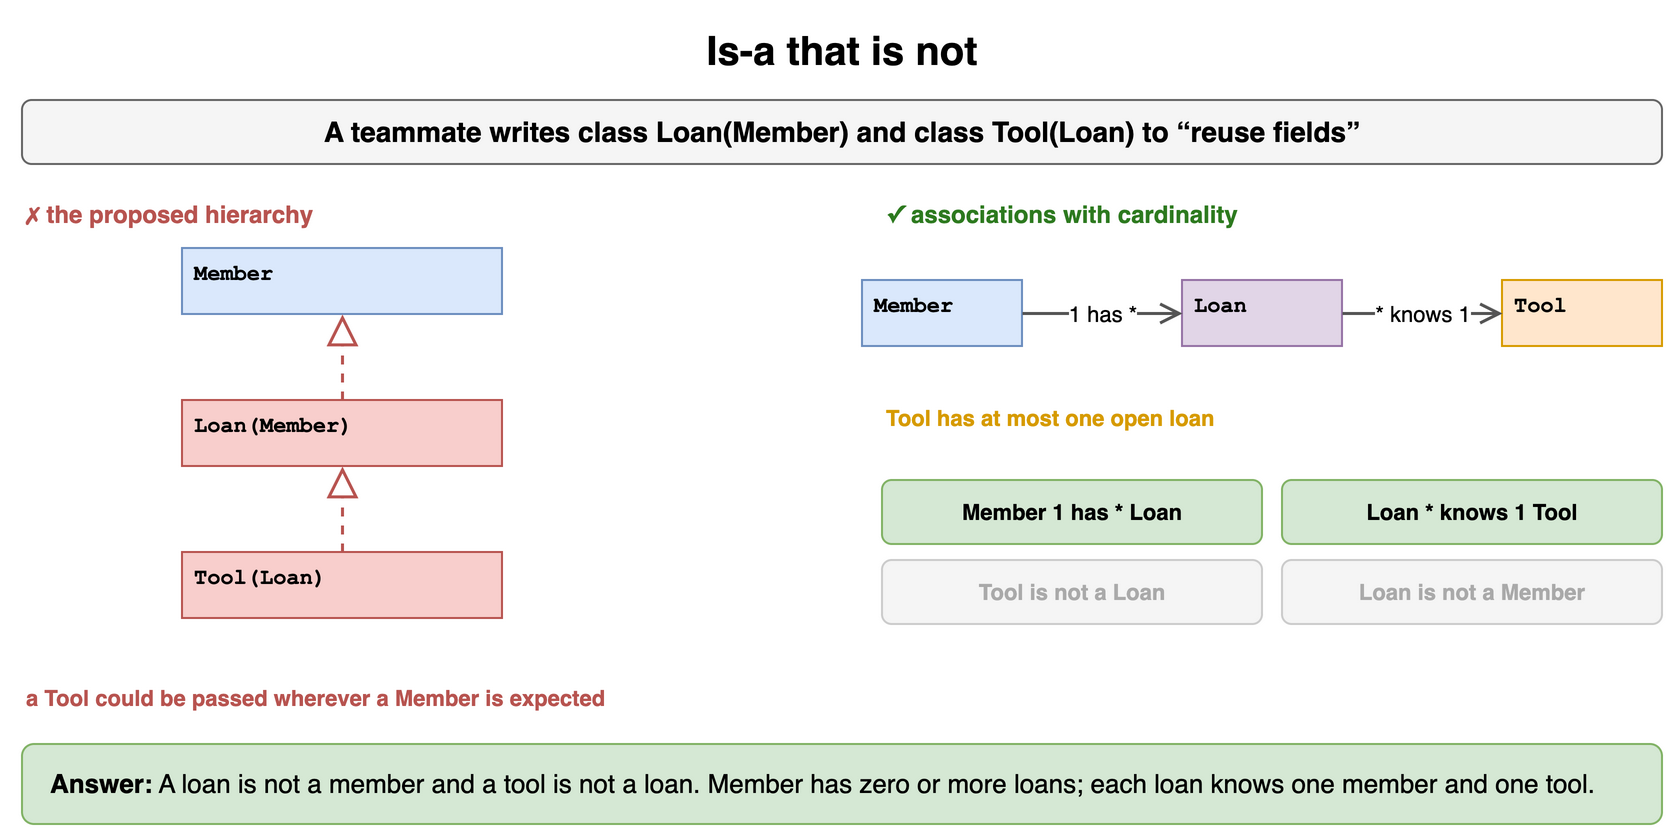

The diagram above was exported from draw.io. Its source (the exported page's mxGraphModel, read from the mxfile embedded in the PNG):
<mxGraphModel dx="900" dy="428" grid="1" gridSize="10" guides="1" tooltips="1" connect="1" arrows="1" fold="1" page="1" pageScale="1" pageWidth="900" pageHeight="428" math="0" shadow="0">
  <root>
    <mxCell id="0" />
    <mxCell id="1" parent="0" />
    <mxCell id="d31" value="Is-a that is not" style="text;html=1;align=center;verticalAlign=middle;whiteSpace=wrap;fontSize=20;fontStyle=1;" vertex="1" parent="1">
      <mxGeometry x="40" y="10" width="820" height="30" as="geometry" />
    </mxCell>
    <mxCell id="d32" value="A teammate writes class Loan(Member) and class Tool(Loan) to “reuse fields”" style="rounded=1;whiteSpace=wrap;html=1;fillColor=#f5f5f5;strokeColor=#666666;fontStyle=1;fontSize=14;" vertex="1" parent="1">
      <mxGeometry x="40" y="50" width="820" height="32" as="geometry" />
    </mxCell>
    <mxCell id="d33" value="✗ the proposed hierarchy" style="text;html=1;whiteSpace=wrap;fontSize=11;align=left;verticalAlign=middle;fontSize=12;fontColor=#b85450;fontStyle=1;" vertex="1" parent="1">
      <mxGeometry x="40" y="98" width="380" height="18" as="geometry" />
    </mxCell>
    <mxCell id="d34" value="&lt;div style=&quot;margin:2px 6px&quot;&gt;&lt;b&gt;Member&lt;/b&gt;&lt;/div&gt;" style="rounded=0;whiteSpace=wrap;html=1;align=left;verticalAlign=top;spacing=0;fontFamily=Courier New;fontSize=11;fillColor=#dae8fc;strokeColor=#6c8ebf;" vertex="1" parent="1">
      <mxGeometry x="120" y="124" width="160" height="33" as="geometry" />
    </mxCell>
    <mxCell id="d35" value="&lt;div style=&quot;margin:2px 6px&quot;&gt;&lt;b&gt;Loan(Member)&lt;/b&gt;&lt;/div&gt;" style="rounded=0;whiteSpace=wrap;html=1;align=left;verticalAlign=top;spacing=0;fontFamily=Courier New;fontSize=11;fillColor=#f8cecc;strokeColor=#b85450;" vertex="1" parent="1">
      <mxGeometry x="120" y="200" width="160" height="33" as="geometry" />
    </mxCell>
    <mxCell id="d36" value="&lt;div style=&quot;margin:2px 6px&quot;&gt;&lt;b&gt;Tool(Loan)&lt;/b&gt;&lt;/div&gt;" style="rounded=0;whiteSpace=wrap;html=1;align=left;verticalAlign=top;spacing=0;fontFamily=Courier New;fontSize=11;fillColor=#f8cecc;strokeColor=#b85450;" vertex="1" parent="1">
      <mxGeometry x="120" y="276" width="160" height="33" as="geometry" />
    </mxCell>
    <mxCell id="d37" value="" style="endArrow=block;endFill=0;endSize=12;html=1;strokeWidth=1.5;strokeColor=#b85450;dashed=1;" edge="1" parent="1" source="d35" target="d34">
      <mxGeometry relative="1" as="geometry" />
    </mxCell>
    <mxCell id="d38" value="" style="endArrow=block;endFill=0;endSize=12;html=1;strokeWidth=1.5;strokeColor=#b85450;dashed=1;" edge="1" parent="1" source="d36" target="d35">
      <mxGeometry relative="1" as="geometry" />
    </mxCell>
    <mxCell id="d39" value="a Tool could be passed wherever a Member is expected" style="text;html=1;whiteSpace=wrap;fontSize=11;align=left;verticalAlign=middle;fontSize=11;fontColor=#b85450;fontStyle=1;" vertex="1" parent="1">
      <mxGeometry x="40" y="340" width="360" height="18" as="geometry" />
    </mxCell>
    <mxCell id="d310" value="✓ associations with cardinality" style="text;html=1;whiteSpace=wrap;fontSize=11;align=left;verticalAlign=middle;fontSize=12;fontColor=#2d7a1f;fontStyle=1;" vertex="1" parent="1">
      <mxGeometry x="470" y="98" width="390" height="18" as="geometry" />
    </mxCell>
    <mxCell id="d311" value="&lt;div style=&quot;margin:2px 6px&quot;&gt;&lt;b&gt;Member&lt;/b&gt;&lt;/div&gt;" style="rounded=0;whiteSpace=wrap;html=1;align=left;verticalAlign=top;spacing=0;fontFamily=Courier New;fontSize=11;fillColor=#dae8fc;strokeColor=#6c8ebf;" vertex="1" parent="1">
      <mxGeometry x="460" y="140" width="80" height="33" as="geometry" />
    </mxCell>
    <mxCell id="d312" value="&lt;div style=&quot;margin:2px 6px&quot;&gt;&lt;b&gt;Loan&lt;/b&gt;&lt;/div&gt;" style="rounded=0;whiteSpace=wrap;html=1;align=left;verticalAlign=top;spacing=0;fontFamily=Courier New;fontSize=11;fillColor=#e1d5e7;strokeColor=#9673a6;" vertex="1" parent="1">
      <mxGeometry x="620" y="140" width="80" height="33" as="geometry" />
    </mxCell>
    <mxCell id="d313" value="&lt;div style=&quot;margin:2px 6px&quot;&gt;&lt;b&gt;Tool&lt;/b&gt;&lt;/div&gt;" style="rounded=0;whiteSpace=wrap;html=1;align=left;verticalAlign=top;spacing=0;fontFamily=Courier New;fontSize=11;fillColor=#ffe6cc;strokeColor=#d79b00;" vertex="1" parent="1">
      <mxGeometry x="780" y="140" width="80" height="33" as="geometry" />
    </mxCell>
    <mxCell id="d314" value="1 has *" style="endArrow=open;endSize=8;html=1;strokeWidth=1.5;strokeColor=#555555;fontSize=11;labelBackgroundColor=#ffffff;" edge="1" parent="1" source="d311" target="d312">
      <mxGeometry relative="1" as="geometry" />
    </mxCell>
    <mxCell id="d315" value="* knows 1" style="endArrow=open;endSize=8;html=1;strokeWidth=1.5;strokeColor=#555555;fontSize=11;labelBackgroundColor=#ffffff;" edge="1" parent="1" source="d312" target="d313">
      <mxGeometry relative="1" as="geometry" />
    </mxCell>
    <mxCell id="d316" value="Tool has at most one open loan" style="text;html=1;whiteSpace=wrap;fontSize=11;align=left;verticalAlign=middle;fontSize=11;fontColor=#d79b00;fontStyle=1;" vertex="1" parent="1">
      <mxGeometry x="470" y="200" width="390" height="18" as="geometry" />
    </mxCell>
    <mxCell id="d317" value="Member 1 has * Loan" style="rounded=1;whiteSpace=wrap;html=1;fillColor=#d5e8d4;strokeColor=#82b366;fontSize=11;align=center;fontStyle=1;" vertex="1" parent="1">
      <mxGeometry x="470" y="240" width="190" height="32" as="geometry" />
    </mxCell>
    <mxCell id="d318" value="Loan * knows 1 Tool" style="rounded=1;whiteSpace=wrap;html=1;fillColor=#d5e8d4;strokeColor=#82b366;fontSize=11;align=center;fontStyle=1;" vertex="1" parent="1">
      <mxGeometry x="670" y="240" width="190" height="32" as="geometry" />
    </mxCell>
    <mxCell id="d319" value="Tool is not a Loan" style="rounded=1;whiteSpace=wrap;html=1;fillColor=#f5f5f5;strokeColor=#cccccc;fontSize=11;align=center;fontStyle=1;fontColor=#aaaaaa;" vertex="1" parent="1">
      <mxGeometry x="470" y="280" width="190" height="32" as="geometry" />
    </mxCell>
    <mxCell id="d320" value="Loan is not a Member" style="rounded=1;whiteSpace=wrap;html=1;fillColor=#f5f5f5;strokeColor=#cccccc;fontSize=11;align=center;fontStyle=1;fontColor=#aaaaaa;" vertex="1" parent="1">
      <mxGeometry x="670" y="280" width="190" height="32" as="geometry" />
    </mxCell>
    <mxCell id="d321" value="&lt;b&gt;Answer:&lt;/b&gt; A loan is not a member and a tool is not a loan. Member has zero or more loans; each loan knows one member and one tool." style="rounded=1;whiteSpace=wrap;html=1;fillColor=#d5e8d4;strokeColor=#82b366;fontSize=13;align=left;spacingLeft=12;" vertex="1" parent="1">
      <mxGeometry x="40" y="372" width="820" height="40" as="geometry" />
    </mxCell>
  </root>
</mxGraphModel>